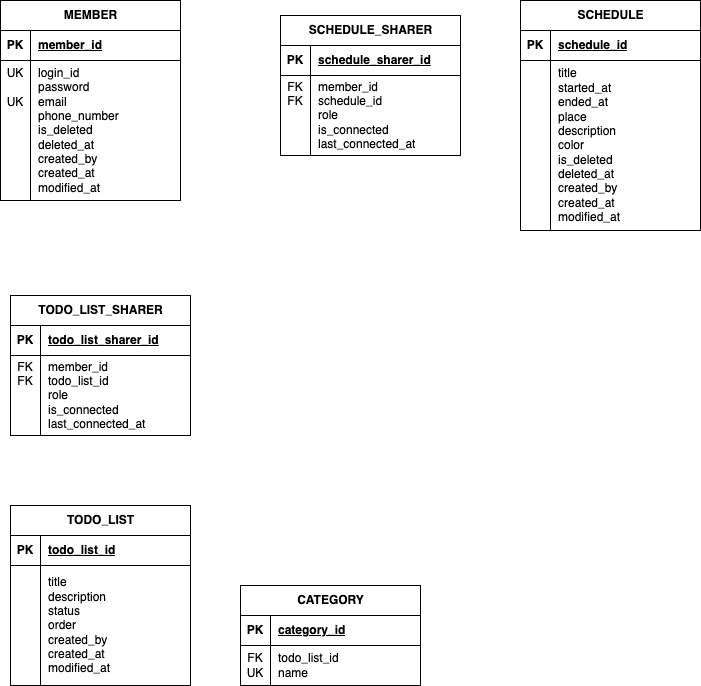

The diagram above was exported from draw.io. Its source (the exported page's mxGraphModel, read from the mxfile embedded in the PNG):
<mxGraphModel dx="1040" dy="1445" grid="1" gridSize="10" guides="1" tooltips="1" connect="1" arrows="1" fold="1" page="1" pageScale="1" pageWidth="1100" pageHeight="850" background="none" math="0" shadow="0">
  <root>
    <mxCell id="0" />
    <mxCell id="1" parent="0" />
    <mxCell id="oRuD03BUJcUcFy17gRPO-8" value="MEMBER" style="shape=table;startSize=30;container=1;collapsible=1;childLayout=tableLayout;fixedRows=1;rowLines=0;fontStyle=1;align=center;resizeLast=1;html=1;" vertex="1" parent="1">
      <mxGeometry x="400" y="130" width="180" height="200" as="geometry" />
    </mxCell>
    <mxCell id="oRuD03BUJcUcFy17gRPO-9" value="" style="shape=tableRow;horizontal=0;startSize=0;swimlaneHead=0;swimlaneBody=0;fillColor=none;collapsible=0;dropTarget=0;points=[[0,0.5],[1,0.5]];portConstraint=eastwest;top=0;left=0;right=0;bottom=1;" vertex="1" parent="oRuD03BUJcUcFy17gRPO-8">
      <mxGeometry y="30" width="180" height="30" as="geometry" />
    </mxCell>
    <mxCell id="oRuD03BUJcUcFy17gRPO-10" value="PK" style="shape=partialRectangle;connectable=0;fillColor=none;top=0;left=0;bottom=0;right=0;fontStyle=1;overflow=hidden;whiteSpace=wrap;html=1;" vertex="1" parent="oRuD03BUJcUcFy17gRPO-9">
      <mxGeometry width="30" height="30" as="geometry">
        <mxRectangle width="30" height="30" as="alternateBounds" />
      </mxGeometry>
    </mxCell>
    <mxCell id="oRuD03BUJcUcFy17gRPO-11" value="member_id" style="shape=partialRectangle;connectable=0;fillColor=none;top=0;left=0;bottom=0;right=0;align=left;spacingLeft=6;fontStyle=5;overflow=hidden;whiteSpace=wrap;html=1;" vertex="1" parent="oRuD03BUJcUcFy17gRPO-9">
      <mxGeometry x="30" width="150" height="30" as="geometry">
        <mxRectangle width="150" height="30" as="alternateBounds" />
      </mxGeometry>
    </mxCell>
    <mxCell id="oRuD03BUJcUcFy17gRPO-12" value="" style="shape=tableRow;horizontal=0;startSize=0;swimlaneHead=0;swimlaneBody=0;fillColor=none;collapsible=0;dropTarget=0;points=[[0,0.5],[1,0.5]];portConstraint=eastwest;top=0;left=0;right=0;bottom=0;" vertex="1" parent="oRuD03BUJcUcFy17gRPO-8">
      <mxGeometry y="60" width="180" height="140" as="geometry" />
    </mxCell>
    <mxCell id="oRuD03BUJcUcFy17gRPO-13" value="UK&lt;br&gt;&lt;br&gt;UK&lt;br&gt;&lt;br&gt;&lt;br&gt;&lt;br&gt;&lt;br&gt;&lt;br&gt;&lt;br&gt;" style="shape=partialRectangle;connectable=0;fillColor=none;top=0;left=0;bottom=0;right=0;editable=1;overflow=hidden;whiteSpace=wrap;html=1;" vertex="1" parent="oRuD03BUJcUcFy17gRPO-12">
      <mxGeometry width="30" height="140" as="geometry">
        <mxRectangle width="30" height="140" as="alternateBounds" />
      </mxGeometry>
    </mxCell>
    <mxCell id="oRuD03BUJcUcFy17gRPO-14" value="login_id&lt;br&gt;password&lt;br&gt;email&lt;br&gt;phone_number&lt;br&gt;is_deleted&lt;br&gt;deleted_at&lt;br&gt;created_by&lt;br&gt;created_at&lt;br&gt;modified_at" style="shape=partialRectangle;connectable=0;fillColor=none;top=0;left=0;bottom=0;right=0;align=left;spacingLeft=6;overflow=hidden;whiteSpace=wrap;html=1;" vertex="1" parent="oRuD03BUJcUcFy17gRPO-12">
      <mxGeometry x="30" width="150" height="140" as="geometry">
        <mxRectangle width="150" height="140" as="alternateBounds" />
      </mxGeometry>
    </mxCell>
    <mxCell id="oRuD03BUJcUcFy17gRPO-21" value="TODO_LIST" style="shape=table;startSize=30;container=1;collapsible=1;childLayout=tableLayout;fixedRows=1;rowLines=0;fontStyle=1;align=center;resizeLast=1;html=1;" vertex="1" parent="1">
      <mxGeometry x="410" y="635" width="180" height="180" as="geometry" />
    </mxCell>
    <mxCell id="oRuD03BUJcUcFy17gRPO-22" value="" style="shape=tableRow;horizontal=0;startSize=0;swimlaneHead=0;swimlaneBody=0;fillColor=none;collapsible=0;dropTarget=0;points=[[0,0.5],[1,0.5]];portConstraint=eastwest;top=0;left=0;right=0;bottom=1;" vertex="1" parent="oRuD03BUJcUcFy17gRPO-21">
      <mxGeometry y="30" width="180" height="30" as="geometry" />
    </mxCell>
    <mxCell id="oRuD03BUJcUcFy17gRPO-23" value="PK" style="shape=partialRectangle;connectable=0;fillColor=none;top=0;left=0;bottom=0;right=0;fontStyle=1;overflow=hidden;whiteSpace=wrap;html=1;" vertex="1" parent="oRuD03BUJcUcFy17gRPO-22">
      <mxGeometry width="30" height="30" as="geometry">
        <mxRectangle width="30" height="30" as="alternateBounds" />
      </mxGeometry>
    </mxCell>
    <mxCell id="oRuD03BUJcUcFy17gRPO-24" value="todo_list_id" style="shape=partialRectangle;connectable=0;fillColor=none;top=0;left=0;bottom=0;right=0;align=left;spacingLeft=6;fontStyle=5;overflow=hidden;whiteSpace=wrap;html=1;" vertex="1" parent="oRuD03BUJcUcFy17gRPO-22">
      <mxGeometry x="30" width="150" height="30" as="geometry">
        <mxRectangle width="150" height="30" as="alternateBounds" />
      </mxGeometry>
    </mxCell>
    <mxCell id="oRuD03BUJcUcFy17gRPO-25" value="" style="shape=tableRow;horizontal=0;startSize=0;swimlaneHead=0;swimlaneBody=0;fillColor=none;collapsible=0;dropTarget=0;points=[[0,0.5],[1,0.5]];portConstraint=eastwest;top=0;left=0;right=0;bottom=0;" vertex="1" parent="oRuD03BUJcUcFy17gRPO-21">
      <mxGeometry y="60" width="180" height="120" as="geometry" />
    </mxCell>
    <mxCell id="oRuD03BUJcUcFy17gRPO-26" value="" style="shape=partialRectangle;connectable=0;fillColor=none;top=0;left=0;bottom=0;right=0;editable=1;overflow=hidden;whiteSpace=wrap;html=1;" vertex="1" parent="oRuD03BUJcUcFy17gRPO-25">
      <mxGeometry width="30" height="120" as="geometry">
        <mxRectangle width="30" height="120" as="alternateBounds" />
      </mxGeometry>
    </mxCell>
    <mxCell id="oRuD03BUJcUcFy17gRPO-27" value="title&lt;br&gt;description&lt;br&gt;status&lt;br&gt;order&lt;br&gt;created_by&lt;br style=&quot;border-color: var(--border-color);&quot;&gt;created_at&lt;br style=&quot;border-color: var(--border-color);&quot;&gt;modified_at" style="shape=partialRectangle;connectable=0;fillColor=none;top=0;left=0;bottom=0;right=0;align=left;spacingLeft=6;overflow=hidden;whiteSpace=wrap;html=1;" vertex="1" parent="oRuD03BUJcUcFy17gRPO-25">
      <mxGeometry x="30" width="150" height="120" as="geometry">
        <mxRectangle width="150" height="120" as="alternateBounds" />
      </mxGeometry>
    </mxCell>
    <mxCell id="oRuD03BUJcUcFy17gRPO-28" value="SCHEDULE" style="shape=table;startSize=30;container=1;collapsible=1;childLayout=tableLayout;fixedRows=1;rowLines=0;fontStyle=1;align=center;resizeLast=1;html=1;" vertex="1" parent="1">
      <mxGeometry x="920" y="130" width="180" height="230" as="geometry" />
    </mxCell>
    <mxCell id="oRuD03BUJcUcFy17gRPO-29" value="" style="shape=tableRow;horizontal=0;startSize=0;swimlaneHead=0;swimlaneBody=0;fillColor=none;collapsible=0;dropTarget=0;points=[[0,0.5],[1,0.5]];portConstraint=eastwest;top=0;left=0;right=0;bottom=1;" vertex="1" parent="oRuD03BUJcUcFy17gRPO-28">
      <mxGeometry y="30" width="180" height="30" as="geometry" />
    </mxCell>
    <mxCell id="oRuD03BUJcUcFy17gRPO-30" value="PK" style="shape=partialRectangle;connectable=0;fillColor=none;top=0;left=0;bottom=0;right=0;fontStyle=1;overflow=hidden;whiteSpace=wrap;html=1;" vertex="1" parent="oRuD03BUJcUcFy17gRPO-29">
      <mxGeometry width="30" height="30" as="geometry">
        <mxRectangle width="30" height="30" as="alternateBounds" />
      </mxGeometry>
    </mxCell>
    <mxCell id="oRuD03BUJcUcFy17gRPO-31" value="schedule_id" style="shape=partialRectangle;connectable=0;fillColor=none;top=0;left=0;bottom=0;right=0;align=left;spacingLeft=6;fontStyle=5;overflow=hidden;whiteSpace=wrap;html=1;" vertex="1" parent="oRuD03BUJcUcFy17gRPO-29">
      <mxGeometry x="30" width="150" height="30" as="geometry">
        <mxRectangle width="150" height="30" as="alternateBounds" />
      </mxGeometry>
    </mxCell>
    <mxCell id="oRuD03BUJcUcFy17gRPO-32" value="" style="shape=tableRow;horizontal=0;startSize=0;swimlaneHead=0;swimlaneBody=0;fillColor=none;collapsible=0;dropTarget=0;points=[[0,0.5],[1,0.5]];portConstraint=eastwest;top=0;left=0;right=0;bottom=0;" vertex="1" parent="oRuD03BUJcUcFy17gRPO-28">
      <mxGeometry y="60" width="180" height="170" as="geometry" />
    </mxCell>
    <mxCell id="oRuD03BUJcUcFy17gRPO-33" value="" style="shape=partialRectangle;connectable=0;fillColor=none;top=0;left=0;bottom=0;right=0;editable=1;overflow=hidden;whiteSpace=wrap;html=1;" vertex="1" parent="oRuD03BUJcUcFy17gRPO-32">
      <mxGeometry width="30" height="170" as="geometry">
        <mxRectangle width="30" height="170" as="alternateBounds" />
      </mxGeometry>
    </mxCell>
    <mxCell id="oRuD03BUJcUcFy17gRPO-34" value="title&lt;br&gt;started_at&lt;br&gt;ended_at&lt;br&gt;place&lt;br&gt;description&lt;br&gt;color&lt;br&gt;is_deleted&lt;br&gt;deleted_at&lt;br&gt;created_by&lt;br style=&quot;border-color: var(--border-color);&quot;&gt;created_at&lt;br style=&quot;border-color: var(--border-color);&quot;&gt;modified_at" style="shape=partialRectangle;connectable=0;fillColor=none;top=0;left=0;bottom=0;right=0;align=left;spacingLeft=6;overflow=hidden;whiteSpace=wrap;html=1;" vertex="1" parent="oRuD03BUJcUcFy17gRPO-32">
      <mxGeometry x="30" width="150" height="170" as="geometry">
        <mxRectangle width="150" height="170" as="alternateBounds" />
      </mxGeometry>
    </mxCell>
    <mxCell id="oRuD03BUJcUcFy17gRPO-36" value="SCHEDULE_SHARER" style="shape=table;startSize=30;container=1;collapsible=1;childLayout=tableLayout;fixedRows=1;rowLines=0;fontStyle=1;align=center;resizeLast=1;html=1;" vertex="1" parent="1">
      <mxGeometry x="680" y="145" width="180" height="140" as="geometry" />
    </mxCell>
    <mxCell id="oRuD03BUJcUcFy17gRPO-37" value="" style="shape=tableRow;horizontal=0;startSize=0;swimlaneHead=0;swimlaneBody=0;fillColor=none;collapsible=0;dropTarget=0;points=[[0,0.5],[1,0.5]];portConstraint=eastwest;top=0;left=0;right=0;bottom=1;" vertex="1" parent="oRuD03BUJcUcFy17gRPO-36">
      <mxGeometry y="30" width="180" height="30" as="geometry" />
    </mxCell>
    <mxCell id="oRuD03BUJcUcFy17gRPO-38" value="PK" style="shape=partialRectangle;connectable=0;fillColor=none;top=0;left=0;bottom=0;right=0;fontStyle=1;overflow=hidden;whiteSpace=wrap;html=1;" vertex="1" parent="oRuD03BUJcUcFy17gRPO-37">
      <mxGeometry width="30" height="30" as="geometry">
        <mxRectangle width="30" height="30" as="alternateBounds" />
      </mxGeometry>
    </mxCell>
    <mxCell id="oRuD03BUJcUcFy17gRPO-39" value="schedule_sharer_id" style="shape=partialRectangle;connectable=0;fillColor=none;top=0;left=0;bottom=0;right=0;align=left;spacingLeft=6;fontStyle=5;overflow=hidden;whiteSpace=wrap;html=1;" vertex="1" parent="oRuD03BUJcUcFy17gRPO-37">
      <mxGeometry x="30" width="150" height="30" as="geometry">
        <mxRectangle width="150" height="30" as="alternateBounds" />
      </mxGeometry>
    </mxCell>
    <mxCell id="oRuD03BUJcUcFy17gRPO-40" value="" style="shape=tableRow;horizontal=0;startSize=0;swimlaneHead=0;swimlaneBody=0;fillColor=none;collapsible=0;dropTarget=0;points=[[0,0.5],[1,0.5]];portConstraint=eastwest;top=0;left=0;right=0;bottom=0;" vertex="1" parent="oRuD03BUJcUcFy17gRPO-36">
      <mxGeometry y="60" width="180" height="80" as="geometry" />
    </mxCell>
    <mxCell id="oRuD03BUJcUcFy17gRPO-41" value="FK&lt;br&gt;FK&lt;br&gt;&lt;br&gt;&lt;br&gt;&lt;br&gt;" style="shape=partialRectangle;connectable=0;fillColor=none;top=0;left=0;bottom=0;right=0;editable=1;overflow=hidden;whiteSpace=wrap;html=1;" vertex="1" parent="oRuD03BUJcUcFy17gRPO-40">
      <mxGeometry width="30" height="80" as="geometry">
        <mxRectangle width="30" height="80" as="alternateBounds" />
      </mxGeometry>
    </mxCell>
    <mxCell id="oRuD03BUJcUcFy17gRPO-42" value="member_id&lt;br&gt;schedule_id&lt;br&gt;role&lt;br&gt;is_connected&lt;br&gt;last_connected_at" style="shape=partialRectangle;connectable=0;fillColor=none;top=0;left=0;bottom=0;right=0;align=left;spacingLeft=6;overflow=hidden;whiteSpace=wrap;html=1;" vertex="1" parent="oRuD03BUJcUcFy17gRPO-40">
      <mxGeometry x="30" width="150" height="80" as="geometry">
        <mxRectangle width="150" height="80" as="alternateBounds" />
      </mxGeometry>
    </mxCell>
    <mxCell id="oRuD03BUJcUcFy17gRPO-57" style="edgeStyle=orthogonalEdgeStyle;rounded=0;orthogonalLoop=1;jettySize=auto;html=1;exitX=1;exitY=0.5;exitDx=0;exitDy=0;" edge="1" parent="oRuD03BUJcUcFy17gRPO-36" source="oRuD03BUJcUcFy17gRPO-37" target="oRuD03BUJcUcFy17gRPO-37">
      <mxGeometry relative="1" as="geometry" />
    </mxCell>
    <mxCell id="oRuD03BUJcUcFy17gRPO-43" value="CATEGORY" style="shape=table;startSize=30;container=1;collapsible=1;childLayout=tableLayout;fixedRows=1;rowLines=0;fontStyle=1;align=center;resizeLast=1;html=1;" vertex="1" parent="1">
      <mxGeometry x="640" y="715" width="180" height="100" as="geometry" />
    </mxCell>
    <mxCell id="oRuD03BUJcUcFy17gRPO-44" value="" style="shape=tableRow;horizontal=0;startSize=0;swimlaneHead=0;swimlaneBody=0;fillColor=none;collapsible=0;dropTarget=0;points=[[0,0.5],[1,0.5]];portConstraint=eastwest;top=0;left=0;right=0;bottom=1;" vertex="1" parent="oRuD03BUJcUcFy17gRPO-43">
      <mxGeometry y="30" width="180" height="30" as="geometry" />
    </mxCell>
    <mxCell id="oRuD03BUJcUcFy17gRPO-45" value="PK" style="shape=partialRectangle;connectable=0;fillColor=none;top=0;left=0;bottom=0;right=0;fontStyle=1;overflow=hidden;whiteSpace=wrap;html=1;" vertex="1" parent="oRuD03BUJcUcFy17gRPO-44">
      <mxGeometry width="30" height="30" as="geometry">
        <mxRectangle width="30" height="30" as="alternateBounds" />
      </mxGeometry>
    </mxCell>
    <mxCell id="oRuD03BUJcUcFy17gRPO-46" value="category_id" style="shape=partialRectangle;connectable=0;fillColor=none;top=0;left=0;bottom=0;right=0;align=left;spacingLeft=6;fontStyle=5;overflow=hidden;whiteSpace=wrap;html=1;" vertex="1" parent="oRuD03BUJcUcFy17gRPO-44">
      <mxGeometry x="30" width="150" height="30" as="geometry">
        <mxRectangle width="150" height="30" as="alternateBounds" />
      </mxGeometry>
    </mxCell>
    <mxCell id="oRuD03BUJcUcFy17gRPO-47" value="" style="shape=tableRow;horizontal=0;startSize=0;swimlaneHead=0;swimlaneBody=0;fillColor=none;collapsible=0;dropTarget=0;points=[[0,0.5],[1,0.5]];portConstraint=eastwest;top=0;left=0;right=0;bottom=0;" vertex="1" parent="oRuD03BUJcUcFy17gRPO-43">
      <mxGeometry y="60" width="180" height="40" as="geometry" />
    </mxCell>
    <mxCell id="oRuD03BUJcUcFy17gRPO-48" value="FK&lt;br&gt;UK" style="shape=partialRectangle;connectable=0;fillColor=none;top=0;left=0;bottom=0;right=0;editable=1;overflow=hidden;whiteSpace=wrap;html=1;" vertex="1" parent="oRuD03BUJcUcFy17gRPO-47">
      <mxGeometry width="30" height="40" as="geometry">
        <mxRectangle width="30" height="40" as="alternateBounds" />
      </mxGeometry>
    </mxCell>
    <mxCell id="oRuD03BUJcUcFy17gRPO-49" value="todo_list_id&lt;br&gt;name" style="shape=partialRectangle;connectable=0;fillColor=none;top=0;left=0;bottom=0;right=0;align=left;spacingLeft=6;overflow=hidden;whiteSpace=wrap;html=1;" vertex="1" parent="oRuD03BUJcUcFy17gRPO-47">
      <mxGeometry x="30" width="150" height="40" as="geometry">
        <mxRectangle width="150" height="40" as="alternateBounds" />
      </mxGeometry>
    </mxCell>
    <mxCell id="oRuD03BUJcUcFy17gRPO-50" value="TODO_LIST_SHARER" style="shape=table;startSize=30;container=1;collapsible=1;childLayout=tableLayout;fixedRows=1;rowLines=0;fontStyle=1;align=center;resizeLast=1;html=1;" vertex="1" parent="1">
      <mxGeometry x="410" y="425" width="180" height="140" as="geometry" />
    </mxCell>
    <mxCell id="oRuD03BUJcUcFy17gRPO-51" value="" style="shape=tableRow;horizontal=0;startSize=0;swimlaneHead=0;swimlaneBody=0;fillColor=none;collapsible=0;dropTarget=0;points=[[0,0.5],[1,0.5]];portConstraint=eastwest;top=0;left=0;right=0;bottom=1;" vertex="1" parent="oRuD03BUJcUcFy17gRPO-50">
      <mxGeometry y="30" width="180" height="30" as="geometry" />
    </mxCell>
    <mxCell id="oRuD03BUJcUcFy17gRPO-52" value="PK" style="shape=partialRectangle;connectable=0;fillColor=none;top=0;left=0;bottom=0;right=0;fontStyle=1;overflow=hidden;whiteSpace=wrap;html=1;" vertex="1" parent="oRuD03BUJcUcFy17gRPO-51">
      <mxGeometry width="30" height="30" as="geometry">
        <mxRectangle width="30" height="30" as="alternateBounds" />
      </mxGeometry>
    </mxCell>
    <mxCell id="oRuD03BUJcUcFy17gRPO-53" value="todo_list_sharer_id" style="shape=partialRectangle;connectable=0;fillColor=none;top=0;left=0;bottom=0;right=0;align=left;spacingLeft=6;fontStyle=5;overflow=hidden;whiteSpace=wrap;html=1;" vertex="1" parent="oRuD03BUJcUcFy17gRPO-51">
      <mxGeometry x="30" width="150" height="30" as="geometry">
        <mxRectangle width="150" height="30" as="alternateBounds" />
      </mxGeometry>
    </mxCell>
    <mxCell id="oRuD03BUJcUcFy17gRPO-54" value="" style="shape=tableRow;horizontal=0;startSize=0;swimlaneHead=0;swimlaneBody=0;fillColor=none;collapsible=0;dropTarget=0;points=[[0,0.5],[1,0.5]];portConstraint=eastwest;top=0;left=0;right=0;bottom=0;" vertex="1" parent="oRuD03BUJcUcFy17gRPO-50">
      <mxGeometry y="60" width="180" height="80" as="geometry" />
    </mxCell>
    <mxCell id="oRuD03BUJcUcFy17gRPO-55" value="FK&lt;br&gt;FK&lt;br&gt;&lt;br&gt;&lt;br&gt;&lt;br&gt;" style="shape=partialRectangle;connectable=0;fillColor=none;top=0;left=0;bottom=0;right=0;editable=1;overflow=hidden;whiteSpace=wrap;html=1;" vertex="1" parent="oRuD03BUJcUcFy17gRPO-54">
      <mxGeometry width="30" height="80" as="geometry">
        <mxRectangle width="30" height="80" as="alternateBounds" />
      </mxGeometry>
    </mxCell>
    <mxCell id="oRuD03BUJcUcFy17gRPO-56" value="member_id&lt;br style=&quot;border-color: var(--border-color);&quot;&gt;todo_list_id&lt;br style=&quot;border-color: var(--border-color);&quot;&gt;role&lt;br style=&quot;border-color: var(--border-color);&quot;&gt;is_connected&lt;br style=&quot;border-color: var(--border-color);&quot;&gt;last_connected_at" style="shape=partialRectangle;connectable=0;fillColor=none;top=0;left=0;bottom=0;right=0;align=left;spacingLeft=6;overflow=hidden;whiteSpace=wrap;html=1;" vertex="1" parent="oRuD03BUJcUcFy17gRPO-54">
      <mxGeometry x="30" width="150" height="80" as="geometry">
        <mxRectangle width="150" height="80" as="alternateBounds" />
      </mxGeometry>
    </mxCell>
  </root>
</mxGraphModel>